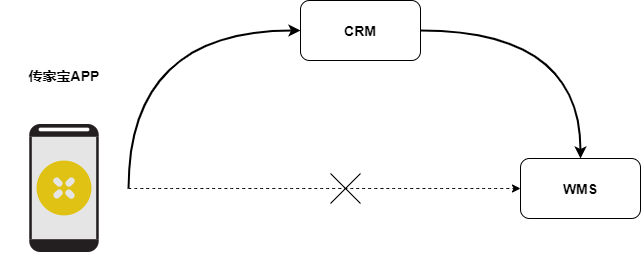

The diagram above was exported from draw.io. Its source (the exported page's mxGraphModel, read from the mxfile embedded in the PNG):
<mxGraphModel dx="913" dy="467" grid="1" gridSize="10" guides="1" tooltips="1" connect="1" arrows="1" fold="1" page="1" pageScale="1" pageWidth="827" pageHeight="1169" math="0" shadow="0">
  <root>
    <mxCell id="0" />
    <mxCell id="1" parent="0" />
    <mxCell id="v3LSID4Q7Y9ywk__LUuI-16" style="edgeStyle=orthogonalEdgeStyle;orthogonalLoop=1;jettySize=auto;html=1;exitX=1;exitY=0.5;exitDx=0;exitDy=0;curved=1;dashed=1;" parent="1" source="v3LSID4Q7Y9ywk__LUuI-2" target="v3LSID4Q7Y9ywk__LUuI-3" edge="1">
      <mxGeometry relative="1" as="geometry" />
    </mxCell>
    <mxCell id="v3LSID4Q7Y9ywk__LUuI-18" style="edgeStyle=orthogonalEdgeStyle;curved=1;orthogonalLoop=1;jettySize=auto;html=1;exitX=1;exitY=0.5;exitDx=0;exitDy=0;entryX=0;entryY=0.5;entryDx=0;entryDy=0;strokeWidth=2;" parent="1" source="v3LSID4Q7Y9ywk__LUuI-2" target="v3LSID4Q7Y9ywk__LUuI-8" edge="1">
      <mxGeometry relative="1" as="geometry">
        <Array as="points">
          <mxPoint x="168" y="100" />
        </Array>
      </mxGeometry>
    </mxCell>
    <mxCell id="v3LSID4Q7Y9ywk__LUuI-2" value="" style="shape=image;html=1;verticalAlign=top;verticalLabelPosition=bottom;labelBackgroundColor=#ffffff;imageAspect=0;aspect=fixed;image=https://cdn2.iconfinder.com/data/icons/it-technology/70/phoneidk-128.png" parent="1" vertex="1">
      <mxGeometry x="40" y="194" width="128" height="128" as="geometry" />
    </mxCell>
    <mxCell id="v3LSID4Q7Y9ywk__LUuI-3" value="&lt;font style=&quot;font-size: 14px&quot;&gt;&lt;b&gt;WMS&lt;/b&gt;&lt;/font&gt;" style="rounded=1;whiteSpace=wrap;html=1;" parent="1" vertex="1">
      <mxGeometry x="560" y="228" width="120" height="60" as="geometry" />
    </mxCell>
    <mxCell id="v3LSID4Q7Y9ywk__LUuI-4" value="&lt;font style=&quot;font-size: 14px&quot;&gt;&lt;b&gt;传家宝APP&lt;/b&gt;&lt;/font&gt;" style="text;html=1;strokeColor=none;fillColor=none;align=center;verticalAlign=middle;whiteSpace=wrap;rounded=0;" parent="1" vertex="1">
      <mxGeometry x="51" y="130" width="106" height="30" as="geometry" />
    </mxCell>
    <mxCell id="v3LSID4Q7Y9ywk__LUuI-17" style="edgeStyle=orthogonalEdgeStyle;curved=1;orthogonalLoop=1;jettySize=auto;html=1;exitX=1;exitY=0.5;exitDx=0;exitDy=0;entryX=0.5;entryY=0;entryDx=0;entryDy=0;strokeWidth=2;" parent="1" source="v3LSID4Q7Y9ywk__LUuI-8" target="v3LSID4Q7Y9ywk__LUuI-3" edge="1">
      <mxGeometry relative="1" as="geometry" />
    </mxCell>
    <mxCell id="v3LSID4Q7Y9ywk__LUuI-8" value="&lt;font style=&quot;font-size: 14px&quot;&gt;&lt;b&gt;CRM&lt;/b&gt;&lt;/font&gt;" style="rounded=1;whiteSpace=wrap;html=1;" parent="1" vertex="1">
      <mxGeometry x="340" y="70" width="120" height="60" as="geometry" />
    </mxCell>
    <mxCell id="v3LSID4Q7Y9ywk__LUuI-19" value="" style="shape=umlDestroy;" parent="1" vertex="1">
      <mxGeometry x="370" y="243" width="30" height="30" as="geometry" />
    </mxCell>
  </root>
</mxGraphModel>